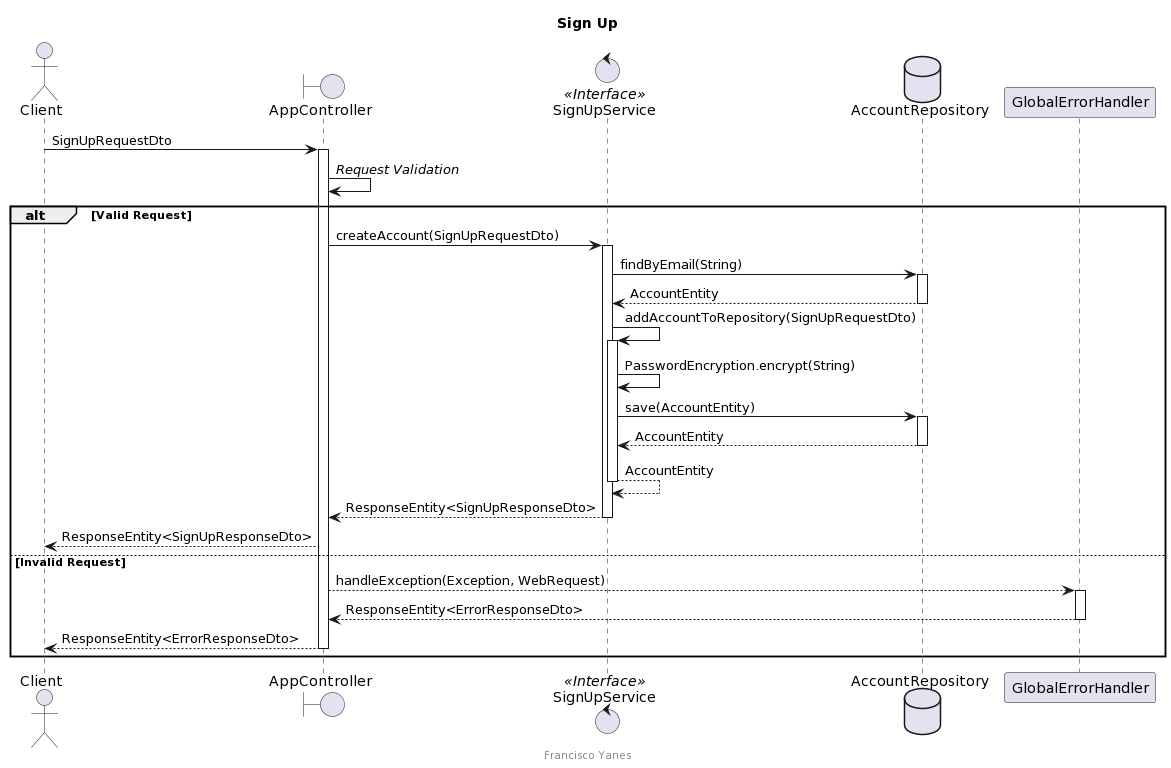

The diagram above was rendered by PlantUML. Its source (embedded in the PNG):
@startuml
title "Sign Up"
footer Francisco Yanes

actor Client
boundary AppController
control SignUpService <<Interface>>
database AccountRepository
participant GlobalErrorHandler

Client -> AppController: SignUpRequestDto
activate AppController

AppController -> AppController: //Request Validation//

alt Valid Request
    AppController -> SignUpService: createAccount(SignUpRequestDto)
    activate SignUpService

    SignUpService -> AccountRepository: findByEmail(String)
    activate AccountRepository

    AccountRepository --> SignUpService: AccountEntity
    deactivate AccountRepository

    SignUpService -> SignUpService: addAccountToRepository(SignUpRequestDto)
    activate SignUpService

    SignUpService -> SignUpService: PasswordEncryption.encrypt(String)
    SignUpService -> AccountRepository: save(AccountEntity)
    activate AccountRepository

    AccountRepository --> SignUpService: AccountEntity
    deactivate AccountRepository

    SignUpService --> SignUpService: AccountEntity
    deactivate SignUpService

    SignUpService --> AppController: ResponseEntity<SignUpResponseDto>
    deactivate SignUpService

    AppController --> Client: ResponseEntity<SignUpResponseDto>

else Invalid Request

    AppController --> GlobalErrorHandler: handleException(Exception, WebRequest)
    activate  GlobalErrorHandler

    GlobalErrorHandler --> AppController: ResponseEntity<ErrorResponseDto>
    deactivate  GlobalErrorHandler

    AppController --> Client: ResponseEntity<ErrorResponseDto>
    deactivate  AppController
end
@enduml